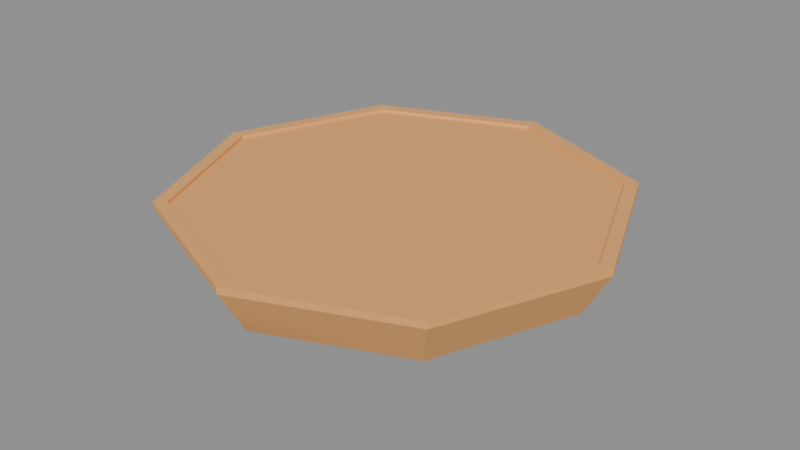 # Source: bottom_bun.blend  (saved by Blender 4.1.23; exported with 4.5.12 LTS)
import bpy
from mathutils import Matrix  # noqa: F401  (used for matrix-valued properties, if any)

bpy.ops.wm.read_factory_settings(use_empty=True)
scene = bpy.context.scene
scene.name = 'Scene'

# ---- collections
col_collection = bpy.data.collections.new('Collection'); scene.collection.children.link(col_collection)

# ---- materials (node trees are filled in below, after node groups)
mat_material_001 = bpy.data.materials.new('Material.001')
mat_material_001.use_transparent_shadow = False

# ---- material node trees
mat_material_001.use_nodes = True; mat_material_001.node_tree.nodes.clear()

# ---- meshes
me_cylinder = bpy.data.meshes.new('Cylinder')
me_cylinder.from_pydata([(2.854e-10, 0.8779, -0.976), (0.0, 1.0, 1.0), (0.6208, 0.6208, -0.976), (0.7071, 0.7071, 1.0), (0.8779, 2.854e-10, -0.976), (1.0, 0.0, 1.0), (0.6208, -0.6208, -0.976), (0.7071, -0.7071, 1.0), (2.854e-10, -0.8779, -0.976), (0.0, -1.0, 1.0), (-0.6208, -0.6208, -0.976), (-0.7071, -0.7071, 1.0), (-0.8779, 2.854e-10, -0.976), (-1.0, 0.0, 1.0), (-0.6208, 0.6208, -0.976), (-0.7071, 0.7071, 1.0), (0.0, 1.0, 1.281), (0.7071, 0.7071, 1.281), (1.0, 0.0, 1.281), (0.7071, -0.7071, 1.281), (0.0, -1.0, 1.281), (-0.7071, -0.7071, 1.281), (-1.0, 0.0, 1.281), (-0.7071, 0.7071, 1.281), (0.0, 0.9387, 1.281), (0.6637, 0.6637, 1.281), (0.9387, 0.0, 1.281), (0.6637, -0.6637, 1.281), (0.0, -0.9387, 1.281), (-0.6637, -0.6637, 1.281), (-0.9387, 0.0, 1.281), (-0.6637, 0.6637, 1.281), (0.001335, 0.9348, 1.16), (0.6651, 0.6599, 1.16), (0.94, -0.003892, 1.16), (0.6651, -0.6676, 1.16), (0.001335, -0.9426, 1.16), (-0.6624, -0.6676, 1.16), (-0.9373, -0.003892, 1.16), (-0.6624, 0.6599, 1.16), (-4.433e-10, 0.7579, -1.266), (0.5359, 0.5359, -1.266), (0.7579, 2.854e-10, -1.266), (0.5359, -0.5359, -1.266), (-4.433e-10, -0.7579, -1.266), (-0.5359, -0.5359, -1.266), (-0.7579, 2.854e-10, -1.266), (-0.5359, 0.5359, -1.266), (-2.566e-09, 0.4083, -1.581), (0.2887, 0.2887, -1.581), (0.4083, -4.632e-09, -1.581), (0.2887, -0.2887, -1.581), (-2.566e-09, -0.4083, -1.581), (-0.2887, -0.2887, -1.581), (-0.4083, -4.632e-09, -1.581), (-0.2887, 0.2887, -1.581)], [], [(0, 1, 3, 2), (2, 3, 5, 4), (4, 5, 7, 6), (6, 7, 9, 8), (8, 9, 11, 10), (10, 11, 13, 12), (13, 11, 21, 22), (12, 13, 15, 14), (14, 15, 1, 0), (6, 8, 44, 43), (21, 20, 28, 29), (9, 7, 19, 20), (15, 13, 22, 23), (5, 3, 17, 18), (11, 9, 20, 21), (1, 15, 23, 16), (3, 1, 16, 17), (7, 5, 18, 19), (31, 30, 38, 39), (19, 18, 26, 27), (17, 16, 24, 25), (16, 23, 31, 24), (22, 21, 29, 30), (20, 19, 27, 28), (18, 17, 25, 26), (23, 22, 30, 31), (33, 32, 39, 38, 37, 36, 35, 34), (29, 28, 36, 37), (27, 26, 34, 35), (25, 24, 32, 33), (24, 31, 39, 32), (30, 29, 37, 38), (28, 27, 35, 36), (26, 25, 33, 34), (46, 47, 55, 54), (12, 14, 47, 46), (2, 4, 42, 41), (8, 10, 45, 44), (14, 0, 40, 47), (0, 2, 41, 40), (4, 6, 43, 42), (10, 12, 46, 45), (48, 49, 50, 51, 52, 53, 54, 55), (44, 45, 53, 52), (42, 43, 51, 50), (40, 41, 49, 48), (47, 40, 48, 55), (45, 46, 54, 53), (43, 44, 52, 51), (41, 42, 50, 49)])
_uv = me_cylinder.uv_layers.new(name='UVMap')
_uv.uv.foreach_set('vector', [0.0, 0.0, 1.0, 0.0, 1.0, 1.0, 0.0, 1.0, 0.0, 0.0, 1.0, 0.0, 1.0, 1.0, 0.0, 1.0, 0.0, 0.0, 1.0, 0.0, 1.0, 1.0, 0.0, 1.0, 0.0, 0.0, 1.0, 0.0, 1.0, 1.0, 0.0, 1.0, 0.0, 0.0, 1.0, 0.0, 1.0, 1.0, 0.0, 1.0, 0.0, 0.0, 1.0, 0.0, 1.0, 1.0, 0.0, 1.0, 0.0, 0.0, 1.0, 0.0, 1.0, 1.0, 0.0, 1.0, 0.0, 0.0, 1.0, 0.0, 1.0, 1.0, 0.0, 1.0, 0.0, 0.0, 1.0, 0.0, 1.0, 1.0, 0.0, 1.0, 0.0, 0.0, 1.0, 0.0, 1.0, 1.0, 0.0, 1.0, 0.0, 0.0, 1.0, 0.0, 1.0, 1.0, 0.0, 1.0, 0.0, 0.0, 1.0, 0.0, 1.0, 1.0, 0.0, 1.0, 0.0, 0.0, 1.0, 0.0, 1.0, 1.0, 0.0, 1.0, 0.0, 0.0, 1.0, 0.0, 1.0, 1.0, 0.0, 1.0, 0.0, 0.0, 1.0, 0.0, 1.0, 1.0, 0.0, 1.0, 0.0, 0.0, 1.0, 0.0, 1.0, 1.0, 0.0, 1.0, 0.0, 0.0, 1.0, 0.0, 1.0, 1.0, 0.0, 1.0, 0.0, 0.0, 1.0, 0.0, 1.0, 1.0, 0.0, 1.0, 0.125, 1.0, 0.25, 1.0, 0.25, 1.0, 0.125, 1.0, 0.0, 0.0, 1.0, 0.0, 1.0, 1.0, 0.0, 1.0, 0.0, 0.0, 1.0, 0.0, 1.0, 1.0, 0.0, 1.0, 0.0, 0.0, 1.0, 0.0, 1.0, 1.0, 0.0, 1.0, 0.0, 0.0, 1.0, 0.0, 1.0, 1.0, 0.0, 1.0, 0.0, 0.0, 1.0, 0.0, 1.0, 1.0, 0.0, 1.0, 0.0, 0.0, 1.0, 0.0, 1.0, 1.0, 0.0, 1.0, 0.0, 0.0, 1.0, 0.0, 1.0, 1.0, 0.0, 1.0, 0.4197, 0.4197, 0.25, 0.49, 0.08029, 0.4197, 0.01, 0.25, 0.08029, 0.08029, 0.25, 0.01, 0.4197, 0.08029, 0.49, 0.25, 0.0, 0.0, 1.0, 0.0, 1.0, 1.0, 0.0, 1.0, 0.625, 1.0, 0.75, 1.0, 0.75, 1.0, 0.625, 1.0, 0.0, 0.0, 1.0, 0.0, 1.0, 1.0, 0.0, 1.0, 0.0, 0.0, 1.0, 0.0, 1.0, 1.0, 0.0, 1.0, 0.25, 1.0, 0.375, 1.0, 0.375, 1.0, 0.25, 1.0, 0.5, 1.0, 0.625, 1.0, 0.625, 1.0, 0.5, 1.0, 0.75, 1.0, 0.875, 1.0, 0.875, 1.0, 0.75, 1.0, 0.0, 0.0, 1.0, 0.0, 1.0, 1.0, 0.0, 1.0, 0.0, 0.0, 1.0, 0.0, 1.0, 1.0, 0.0, 1.0, 0.0, 0.0, 1.0, 0.0, 1.0, 1.0, 0.0, 1.0, 0.0, 0.0, 1.0, 0.0, 1.0, 1.0, 0.0, 1.0, 0.0, 0.0, 1.0, 0.0, 1.0, 1.0, 0.0, 1.0, 0.0, 0.0, 1.0, 0.0, 1.0, 1.0, 0.0, 1.0, 0.0, 0.0, 1.0, 0.0, 1.0, 1.0, 0.0, 1.0, 0.0, 0.0, 1.0, 0.0, 1.0, 1.0, 0.0, 1.0, 0.5, 1.0, 0.8536, 0.8536, 1.0, 0.5, 0.8536, 0.1464, 0.5, 0.0, 0.1464, 0.1464, 0.0, 0.5, 0.1464, 0.8536, 0.0, 0.0, 1.0, 0.0, 1.0, 1.0, 0.0, 1.0, 0.0, 0.0, 1.0, 0.0, 1.0, 1.0, 0.0, 1.0, 0.0, 0.0, 1.0, 0.0, 1.0, 1.0, 0.0, 1.0, 0.0, 0.0, 1.0, 0.0, 1.0, 1.0, 0.0, 1.0, 0.0, 0.0, 1.0, 0.0, 1.0, 1.0, 0.0, 1.0, 0.0, 0.0, 1.0, 0.0, 1.0, 1.0, 0.0, 1.0, 0.0, 0.0, 1.0, 0.0, 1.0, 1.0, 0.0, 1.0])
me_cylinder.materials.append(mat_material_001)
me_cylinder.update()

# ---- objects
ob_cylinder = bpy.data.objects.new('Cylinder', me_cylinder)
_N = mat_material_001.node_tree.nodes; _L = mat_material_001.node_tree.links
n0 = _N.new('ShaderNodeBsdfPrincipled'); n0.name = 'Principled BSDF'; n0.location = (224, 302)
n1 = _N.new('ShaderNodeOutputMaterial'); n1.name = 'Material Output'; n1.location = (494, 302)
n2 = _N.new('ShaderNodeTexGradient'); n2.name = 'Gradient Texture'; n2.location = (-257, 223)
n2.gradient_type = 'QUADRATIC_SPHERE'
n3 = _N.new('ShaderNodeMapping'); n3.name = 'Mapping'; n3.location = (-437, 183)
n3.inputs[2].default_value = (0.0, -1.571, 0.0)
n4 = _N.new('ShaderNodeTexCoord'); n4.name = 'Texture Coordinate'; n4.location = (-617, 183)
n4.object = ob_cylinder
n5 = _N.new('ShaderNodeValToRGB'); n5.name = 'Color Ramp'; n5.location = (-70, 209)
while len(n5.color_ramp.elements) > 1: n5.color_ramp.elements.remove(n5.color_ramp.elements[-1])
n5.color_ramp.elements[0].position = 0.0; n5.color_ramp.elements[0].color = (0.8551, 0.4123, 0.1315, 1.0)
_e = n5.color_ramp.elements.new(0.4713); _e.color = (0.6568, 0.2216, 0.0517, 1.0)
_e = n5.color_ramp.elements.new(0.8792); _e.color = (0.7033, 0.1016, 0.0, 1.0)
_L.new(n0.outputs[0], n1.inputs[0])
_L.new(n3.outputs[0], n2.inputs[0])
_L.new(n4.outputs[0], n3.inputs[0])
_L.new(n2.outputs[0], n5.inputs[0])
_L.new(n5.outputs[0], n0.inputs[0])
n1.is_active_output = True

# ---- transforms, parenting, visibility, modifiers, constraints
ob_cylinder.location = (0.0, 0.0, 0.0)
ob_cylinder.scale = (0.095, 0.095, 0.01)

# ---- collection membership
col_collection.objects.link(ob_cylinder)

# ---- scene / render settings (as saved in the file)
scene.frame_start = 1; scene.frame_end = 250; scene.frame_set(1)
scene.render.engine = 'BLENDER_EEVEE_NEXT'
scene.cycles.sampling_pattern = 'TABULATED_SOBOL'
scene.eevee.ray_tracing_options.trace_max_roughness = 0.0
bpy.context.view_layer.update()

# ---- added for rendering (the .blend has no active camera and no usable light): camera, sun + grey world if the file has none
cam_auto = bpy.data.cameras.new('AutoCamera')
cam_auto.lens = 50.0
cam_auto.sensor_width = 36.0
cam_auto.clip_end = 1000.0
ob_auto_camera = bpy.data.objects.new('AutoCamera', cam_auto)
scene.collection.objects.link(ob_auto_camera)
ob_auto_camera.location = (0.250014, -0.300017, 0.198509)
ob_auto_camera.rotation_euler = (1.09748, -7.21219e-08, 0.694738)
scene.camera = ob_auto_camera
light_auto_sun = bpy.data.lights.new('AutoSun', 'SUN')
light_auto_sun.energy = 3.0
light_auto_sun.angle = 0.0523599
ob_auto_sun = bpy.data.objects.new('AutoSun', light_auto_sun)
scene.collection.objects.link(ob_auto_sun)
ob_auto_sun.rotation_euler = (0.872665, 0.174533, 0.523599)
if scene.world is None:
    world_auto = bpy.data.worlds.new('AutoWorld')
    world_auto.color = (0.3, 0.3, 0.3)
    scene.world = world_auto
bpy.context.view_layer.update()
